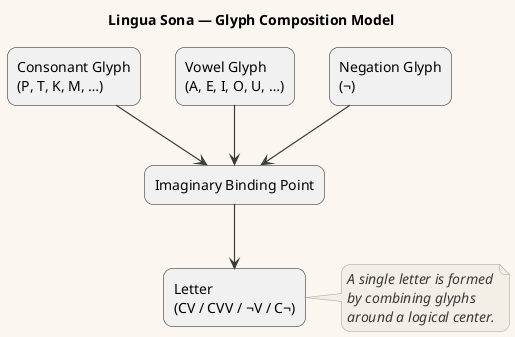

The diagram above was rendered by PlantUML. Its source (embedded in the PNG):
@startuml
!include CoreStyles.puml

title Lingua Sona — Glyph Composition Model

rectangle "Consonant Glyph\n(P, T, K, M, …)" as C
rectangle "Vowel Glyph\n(A, E, I, O, U, …)" as V
rectangle "Negation Glyph\n(¬)" as N

rectangle "Imaginary Binding Point" as B

C --> B
V --> B
N --> B

rectangle "Letter\n(CV / CVV / ¬V / C¬)" as L

B --> L

note right of L
A single letter is formed
by combining glyphs
around a logical center.
end note

@enduml